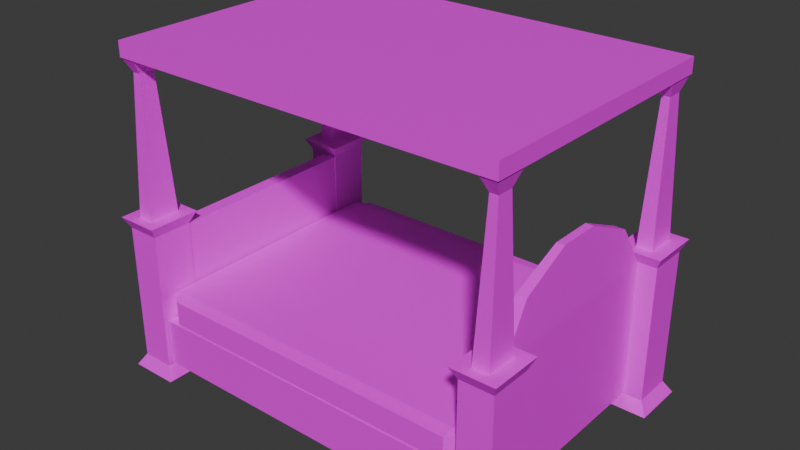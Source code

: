 # Source: Bed_add_texture_cube.blend  (saved by Blender 5.1.29; exported with 4.5.12 LTS)
import bpy
from mathutils import Matrix  # noqa: F401  (used for matrix-valued properties, if any)

bpy.ops.wm.read_factory_settings(use_empty=True)
scene = bpy.context.scene
scene.name = 'Scene'

# ---- collections
col_collection = bpy.data.collections.new('Collection'); scene.collection.children.link(col_collection)

# ---- images (referenced by path relative to the original .blend; pixels are not part of the script)
import os
ASSET_DIR = os.environ.get("B2B_ASSET_DIR", "")  # directory of the original .blend (textures are referenced by path, not embedded)
HERE = os.path.dirname(os.path.abspath(__file__))  # packed textures are extracted next to this script under _unpacked/

def load_image(name, relpath, width, height, colorspace="sRGB"):
    """Load a texture the original file referenced (path relative to the .blend, or extracted next to this script)."""
    p = next((c for c in (os.path.join(HERE, relpath), os.path.join(ASSET_DIR, relpath)) if relpath and os.path.exists(c)), "")
    if p:
        img = bpy.data.images.load(p, check_existing=True)
        img.name = name
    else:  # same state as the original file: an image datablock whose file is absent (Cycles renders it pink)
        img = bpy.data.images.new(name, width, height)
        img.source = "FILE"
        img.filepath = "//" + (relpath or name)
    img.colorspace_settings.name = colorspace
    return img
img_cube_png = load_image('Cube.png', 'Cube.png', 1024, 1024, 'sRGB')

# ---- materials (node trees are filled in below, after node groups)
mat_material = bpy.data.materials.new('Material')
mat_material.alpha_threshold = 0.0
mat_material.use_backface_culling_lightprobe_volume = False
mat_material.roughness = 0.5
mat_material.line_color = (0.0, 0.0, 0.0, 1.0)

# ---- material node trees
mat_material.use_nodes = True; mat_material.node_tree.nodes.clear()
_N = mat_material.node_tree.nodes; _L = mat_material.node_tree.links
n0 = _N.new('ShaderNodeOutputMaterial'); n0.name = 'Material Output'; n0.location = (899, 243)
n1 = _N.new('ShaderNodeBsdfPrincipled'); n1.name = 'Principled BSDF'; n1.location = (499, 243)
n2 = _N.new('ShaderNodeTexImage'); n2.name = 'Image Texture'; n2.location = (43, 249)
n2.image = img_cube_png
n3 = _N.new('ShaderNodeMapping'); n3.name = 'Mapping'; n3.location = (-137, 209)
n4 = _N.new('ShaderNodeTexCoord'); n4.name = 'Texture Coordinate'; n4.location = (-317, 209)
_L.new(n1.outputs[0], n0.inputs[0])
_L.new(n3.outputs[0], n2.inputs[0])
_L.new(n4.outputs[2], n3.inputs[0])
_L.new(n2.outputs[0], n1.inputs[0])
n0.is_active_output = True

# ---- world
world_world = bpy.data.worlds.new('World'); scene.world = world_world
world_world.use_nodes = True; world_world.node_tree.nodes.clear()
_N = world_world.node_tree.nodes; _L = world_world.node_tree.links
n0 = _N.new('ShaderNodeOutputWorld'); n0.name = 'World Output'; n0.location = (200, 100)
n1 = _N.new('ShaderNodeBackground'); n1.name = 'Background'; n1.location = (-200, 100)
n1.inputs[0].default_value = (0.05088, 0.05088, 0.05088, 1.0)
_L.new(n1.outputs[0], n0.inputs[0])
n0.is_active_output = True
world_world.color = (0.05088, 0.05088, 0.05088)
world_world.sun_shadow_jitter_overblur = 0.0

# ---- meshes
me_cube = bpy.data.meshes.new('Cube')
me_cube.from_pydata([(1.193, -0.7359, 3.136), (1.193, -0.7359, -2.865), (1.193, -1.033, 3.136), (1.193, -1.033, -2.865), (1.001, -0.7359, 3.136), (1.001, -0.7359, -2.865), (1.001, -1.033, 3.136), (1.001, -1.033, -2.865), (1.0, 1.0, -0.7495), (1.0, 1.0, -2.75), (1.0, -1.0, -0.7495), (1.0, -1.0, -2.75), (-1.0, 1.0, -0.7495), (-1.0, 1.0, -2.75), (-1.0, -1.0, -0.7495), (-1.0, -1.0, -2.75), (0.9099, 1.0, 0.3882), (1.0, 0.9099, 0.3882), (0.9099, 0.9099, 0.4783), (0.9099, 0.9099, -0.731), (1.0, 0.9099, -0.6409), (0.9099, 1.0, -0.6409), (1.0, -0.9099, 0.3882), (0.9099, -1.0, 0.3882), (0.9099, -0.9099, 0.4783), (1.0, -0.9099, -0.6409), (0.9099, -0.9099, -0.731), (0.9099, -1.0, -0.6409), (-0.9099, 1.0, 0.3882), (-0.9099, 0.9099, 0.4783), (-1.0, 0.9099, 0.3882), (-1.0, 0.9099, -0.6409), (-0.9099, 0.9099, -0.731), (-0.9099, 1.0, -0.6409), (-1.0, -0.9099, 0.3882), (-0.9099, -0.9099, 0.4783), (-0.9099, -1.0, 0.3882), (-0.9099, -0.9099, -0.731), (-1.0, -0.9099, -0.6409), (-0.9099, -1.0, -0.6409), (0.9541, -0.6875, -3.394), (0.9541, -1.081, -3.394), (1.24, -1.081, -3.394), (1.24, -0.6875, -3.394), (1.001, 0.7249, -2.865), (1.001, 0.7249, 3.136), (1.193, 1.022, 3.136), (1.193, 0.7249, 3.136), (1.001, 1.022, -2.865), (1.193, 1.022, -2.865), (1.001, 1.022, 3.136), (1.193, 0.7249, -2.865), (0.9541, 1.07, -3.394), (0.9541, 0.6765, -3.394), (1.24, 0.6765, -3.394), (1.24, 1.07, -3.394), (-1.197, -1.033, -2.865), (-1.197, -1.033, 3.136), (-1.005, -0.7359, 3.136), (-1.005, -1.033, 3.136), (-1.197, -0.7359, -2.865), (-1.005, -0.7359, -2.865), (-1.197, -0.7359, 3.136), (-1.005, -1.033, -2.865), (-1.244, -0.6875, -3.394), (-1.244, -1.081, -3.394), (-0.9582, -1.081, -3.394), (-0.9582, -0.6875, -3.394), (-1.197, 0.7249, -2.865), (-1.197, 0.7249, 3.136), (-1.005, 1.022, 3.136), (-1.005, 0.7249, 3.136), (-1.197, 1.022, -2.865), (-1.005, 1.022, -2.865), (-1.197, 1.022, 3.136), (-1.005, 0.7249, -2.865), (-1.244, 1.07, -3.394), (-1.244, 0.6765, -3.394), (-0.9582, 0.6765, -3.394), (-0.9582, 1.07, -3.394), (1.222, -0.6913, 3.632), (1.222, -1.078, 3.632), (0.9726, -1.078, 3.632), (0.9726, -0.6913, 3.632), (1.222, 1.067, 3.632), (1.222, 0.6803, 3.632), (0.9726, 0.6803, 3.632), (0.9726, 1.067, 3.632), (-0.9765, -0.6912, 3.632), (-0.9765, -1.078, 3.632), (-1.226, -1.078, 3.632), (-1.226, -0.6912, 3.632), (-0.9765, 1.067, 3.632), (-0.9765, 0.6802, 3.632), (-1.226, 0.6802, 3.632), (-1.226, 1.067, 3.632), (1.144, -0.7694, 3.632), (1.051, -0.7694, 3.632), (1.051, -0.9996, 3.632), (1.144, -0.9996, 3.632), (1.144, 0.9886, 3.632), (1.051, 0.9886, 3.632), (1.051, 0.7584, 3.632), (1.144, 0.7584, 3.632), (-1.055, -0.7692, 3.632), (-1.148, -0.7692, 3.632), (-1.148, -0.9998, 3.632), (-1.055, -0.9998, 3.632), (-1.055, 0.9888, 3.632), (-1.148, 0.9888, 3.632), (-1.148, 0.7582, 3.632), (-1.055, 0.7582, 3.632), (1.074, -0.8269, 9.62), (1.12, -0.8269, 9.62), (1.12, -0.9421, 9.62), (1.074, -0.9421, 9.62), (1.074, 0.9311, 9.62), (1.12, 0.9311, 9.62), (1.12, 0.8159, 9.62), (1.074, 0.8159, 9.62), (-1.124, -0.8269, 9.62), (-1.078, -0.8269, 9.62), (-1.078, -0.9422, 9.62), (-1.124, -0.9422, 9.62), (-1.124, 0.9311, 9.62), (-1.078, 0.9311, 9.62), (-1.078, 0.8159, 9.62), (-1.124, 0.8159, 9.62), (-1.044, -0.9, 10.25), (-1.15, -1.006, 10.91), (-1.044, 0.8876, 10.25), (-1.15, 0.9938, 10.91), (1.044, -0.9, 10.25), (1.15, -1.006, 10.91), (1.044, 0.8876, 10.25), (1.15, 0.9938, 10.91), (-1.15, 0.9938, 10.25), (-1.15, -1.006, 10.25), (1.15, 0.9938, 10.25), (1.15, -1.006, 10.25), (-1.044, 0.8876, 10.71), (-1.044, -0.9, 10.71), (1.044, 0.8876, 10.71), (1.044, -0.9, 10.71), (1.051, -0.7694, 10.24), (1.144, -0.7694, 10.24), (1.144, -0.9996, 10.24), (1.051, -0.9996, 10.24), (1.051, 0.9886, 10.24), (1.144, 0.9886, 10.24), (1.144, 0.7584, 10.24), (1.051, 0.7584, 10.24), (-1.148, -0.7692, 10.24), (-1.055, -0.7692, 10.24), (-1.055, -0.9998, 10.24), (-1.148, -0.9998, 10.24), (-1.148, 0.9888, 10.24), (-1.055, 0.9888, 10.24), (-1.055, 0.7582, 10.24), (-1.148, 0.7582, 10.24), (-1.092, -0.7379, -2.823), (-1.092, -0.7379, 3.094), (-1.092, 0.7276, -2.823), (-1.092, 0.7276, 3.094), (-1.01, -0.7379, -2.823), (-1.01, -0.7379, 3.094), (-1.01, 0.7276, -2.823), (-1.01, 0.7276, 3.094), (1.003, 0.7276, -2.823), (1.003, -0.7379, -2.823), (1.003, -0.7379, 3.094), (1.003, 0.7276, 3.094), (1.085, 0.7276, -2.823), (1.085, 0.7276, 3.094), (1.085, -0.7379, -2.823), (1.085, -0.7379, 3.094), (1.014, -0.5403, 4.949), (1.014, 0.5301, 4.949), (1.074, 0.5301, 4.949), (1.074, -0.5403, 4.949), (1.021, -0.162, 5.963), (1.021, 0.1517, 5.963), (1.067, 0.1517, 5.963), (1.067, -0.162, 5.963)], [], [(1, 0, 2, 3), (7, 6, 4, 5), (59, 58, 88, 89), (1, 3, 42, 43), (3, 2, 6, 7), (5, 4, 0, 1), (8, 12, 14, 10), (11, 10, 14, 15), (15, 14, 12, 13), (13, 9, 11, 15), (9, 8, 10, 11), (13, 12, 8, 9), (16, 18, 17), (19, 21, 20), (22, 24, 23), (25, 27, 26), (28, 30, 29), (31, 33, 32), (34, 36, 35), (37, 39, 38), (31, 32, 37, 38), (21, 19, 32, 33), (16, 17, 20, 21), (38, 39, 36, 34), (22, 23, 27, 25), (30, 28, 33, 31), (23, 24, 35, 36), (17, 18, 24, 22), (39, 37, 26, 27), (34, 35, 29, 30), (28, 29, 18, 16), (25, 26, 19, 20), (33, 28, 16, 21), (20, 17, 22, 25), (18, 29, 35, 24), (32, 19, 26, 37), (27, 23, 36, 39), (38, 34, 30, 31), (40, 43, 42, 41), (3, 7, 41, 42), (7, 5, 40, 41), (5, 1, 43, 40), (49, 46, 47, 51), (44, 45, 50, 48), (46, 50, 87, 84), (49, 51, 54, 55), (51, 47, 45, 44), (48, 50, 46, 49), (52, 55, 54, 53), (51, 44, 53, 54), (44, 48, 52, 53), (48, 49, 55, 52), (61, 58, 59, 63), (56, 57, 62, 60), (69, 71, 93, 94), (61, 63, 66, 67), (63, 59, 57, 56), (60, 62, 58, 61), (64, 67, 66, 65), (63, 56, 65, 66), (56, 60, 64, 65), (60, 61, 67, 64), (73, 70, 71, 75), (68, 69, 74, 72), (74, 69, 94, 95), (73, 75, 78, 79), (75, 71, 69, 68), (72, 74, 70, 73), (76, 79, 78, 77), (75, 68, 77, 78), (68, 72, 76, 77), (72, 73, 79, 76), (107, 104, 121, 122), (97, 98, 115, 112), (108, 109, 124, 125), (103, 100, 117, 118), (62, 57, 90, 91), (57, 59, 89, 90), (0, 4, 83, 80), (47, 46, 84, 85), (70, 74, 95, 92), (50, 45, 86, 87), (45, 47, 85, 86), (2, 0, 80, 81), (4, 6, 82, 83), (6, 2, 81, 82), (58, 62, 91, 88), (71, 70, 92, 93), (80, 83, 97, 96), (83, 82, 98, 97), (82, 81, 99, 98), (81, 80, 96, 99), (84, 87, 101, 100), (87, 86, 102, 101), (86, 85, 103, 102), (85, 84, 100, 103), (88, 91, 105, 104), (91, 90, 106, 105), (90, 89, 107, 106), (89, 88, 104, 107), (92, 95, 109, 108), (95, 94, 110, 109), (94, 93, 111, 110), (93, 92, 108, 111), (120, 123, 155, 152), (112, 115, 147, 144), (122, 121, 153, 154), (114, 113, 145, 146), (101, 102, 119, 116), (111, 108, 125, 126), (98, 99, 114, 115), (105, 106, 123, 120), (102, 103, 118, 119), (109, 110, 127, 124), (106, 107, 122, 123), (110, 111, 126, 127), (96, 97, 112, 113), (100, 101, 116, 117), (99, 96, 113, 114), (104, 105, 120, 121), (137, 129, 131, 136), (136, 131, 135, 138), (138, 135, 133, 139), (139, 133, 129, 137), (134, 132, 143, 142), (135, 131, 129, 133), (130, 128, 137, 136), (134, 130, 136, 138), (132, 134, 138, 139), (128, 132, 139, 137), (140, 142, 143, 141), (128, 130, 140, 141), (132, 128, 141, 143), (130, 134, 142, 140), (145, 144, 147, 146), (149, 148, 151, 150), (153, 152, 155, 154), (157, 156, 159, 158), (115, 114, 146, 147), (123, 122, 154, 155), (117, 116, 148, 149), (125, 124, 156, 157), (118, 117, 149, 150), (126, 125, 157, 158), (116, 119, 151, 148), (124, 127, 159, 156), (119, 118, 150, 151), (113, 112, 144, 145), (127, 126, 158, 159), (121, 120, 152, 153), (160, 161, 163, 162), (162, 163, 167, 166), (166, 167, 165, 164), (164, 165, 161, 160), (162, 166, 164, 160), (167, 163, 161, 165), (169, 170, 171, 168), (168, 171, 173, 172), (172, 173, 175, 174), (174, 175, 170, 169), (168, 172, 174, 169), (175, 173, 178, 179), (176, 179, 183, 180), (171, 170, 176, 177), (170, 175, 179, 176), (173, 171, 177, 178), (182, 181, 180, 183), (178, 177, 181, 182), (179, 178, 182, 183), (177, 176, 180, 181)])
_uv = me_cube.uv_layers.new(name='UVMap')
_uv.uv.foreach_set('vector', [0.07338, 0.0009354, 0.07338, 0.4633, 0.05048, 0.4633, 0.05048, 0.0009354, 0.1725, 0.0009354, 0.1725, 0.4633, 0.1496, 0.4633, 0.1496, 0.0009354, 0.3987, 0.9439, 0.4216, 0.9439, 0.4251, 0.9822, 0.3953, 0.9822, 0.2158, 0.9807, 0.1929, 0.9807, 0.1891, 0.9398, 0.2195, 0.9398, 0.3136, 0.0009354, 0.3136, 0.4633, 0.2989, 0.4633, 0.2989, 0.0009354, 0.2471, 0.0009354, 0.2471, 0.4633, 0.2324, 0.4633, 0.2324, 0.0009354, 0.5494, 0.6432, 0.5494, 0.7973, 0.3953, 0.7973, 0.3953, 0.6432, 0.8548, 0.6214, 0.8548, 0.7755, 0.7007, 0.7755, 0.7007, 0.6214, 0.7378, 0.6129, 0.7378, 0.4588, 0.8919, 0.4588, 0.8919, 0.6129, 0.311, 0.6278, 0.311, 0.7819, 0.1569, 0.7819, 0.1569, 0.6278, 0.8548, 0.7774, 0.8548, 0.9315, 0.7007, 0.9315, 0.7007, 0.7774, 0.1569, 0.9379, 0.1569, 0.7838, 0.311, 0.7838, 0.311, 0.9379, 0.5351, 0.6318, 0.5266, 0.6367, 0.5266, 0.6269, 0.537, 0.6269, 0.5455, 0.6318, 0.537, 0.6367, 0.07288, 0.7912, 0.06438, 0.7961, 0.06438, 0.7863, 0.08325, 0.7961, 0.07475, 0.7912, 0.08325, 0.7863, 0.05401, 0.7863, 0.06251, 0.7912, 0.05401, 0.7961, 0.08513, 0.7912, 0.09363, 0.7863, 0.09363, 0.7961, 0.5247, 0.6269, 0.5247, 0.6367, 0.5162, 0.6318, 0.104, 0.7961, 0.0955, 0.7912, 0.104, 0.7863, 0.2989, 0.4652, 0.3087, 0.4652, 0.3087, 0.6054, 0.2989, 0.6054, 0.3106, 0.4652, 0.3204, 0.4652, 0.3204, 0.6054, 0.3106, 0.6054, 0.9354, 0.3619, 0.9256, 0.3619, 0.9256, 0.2826, 0.9354, 0.2826, 0.1235, 0.7863, 0.1333, 0.7863, 0.1333, 0.8656, 0.1235, 0.8656, 0.9354, 0.4431, 0.9256, 0.4431, 0.9256, 0.3638, 0.9354, 0.3638, 0.557, 0.8785, 0.5471, 0.8785, 0.5471, 0.7992, 0.557, 0.7992, 0.3129, 0.6278, 0.3227, 0.6278, 0.3227, 0.7681, 0.3129, 0.7681, 0.1352, 0.6442, 0.145, 0.6442, 0.145, 0.7844, 0.1352, 0.7844, 0.4963, 0.6044, 0.4865, 0.6044, 0.4865, 0.4642, 0.4963, 0.4642, 0.9238, 0.4253, 0.9139, 0.4253, 0.9139, 0.2851, 0.9238, 0.2851, 0.145, 0.9265, 0.1352, 0.9265, 0.1352, 0.7863, 0.145, 0.7863, 0.9238, 0.2832, 0.9139, 0.2832, 0.9139, 0.143, 0.9238, 0.143, 0.8938, 0.4588, 0.9731, 0.4588, 0.9731, 0.599, 0.8938, 0.599, 0.1333, 0.7844, 0.05401, 0.7844, 0.05401, 0.6442, 0.1333, 0.6442, 0.8567, 0.9038, 0.8567, 0.7635, 0.9969, 0.7635, 0.9969, 0.9038, 0.9969, 0.6214, 0.9969, 0.7617, 0.8567, 0.7617, 0.8567, 0.6214, 0.3934, 0.9394, 0.3141, 0.9394, 0.3141, 0.7992, 0.3934, 0.7992, 0.9139, 0.0009354, 0.9932, 0.0009354, 0.9932, 0.1412, 0.9139, 0.1412, 0.4842, 0.6097, 0.5062, 0.6097, 0.5062, 0.6401, 0.4842, 0.6401, 0.9753, 0.416, 0.9606, 0.416, 0.9569, 0.3751, 0.979, 0.3751, 0.7274, 0.9743, 0.7045, 0.9743, 0.7007, 0.9334, 0.7311, 0.9334, 0.1414, 0.9693, 0.1266, 0.9693, 0.123, 0.9284, 0.145, 0.9284, 0.1229, 0.0009354, 0.1229, 0.4633, 0.1, 0.4633, 0.1, 0.0009354, 0.02383, 0.0009354, 0.02383, 0.4633, 0.0009354, 0.4633, 0.0009354, 0.0009354, 0.9389, 0.9553, 0.9537, 0.9553, 0.9559, 0.9937, 0.9367, 0.9937, 0.1835, 0.9807, 0.1606, 0.9807, 0.1569, 0.9398, 0.1873, 0.9398, 0.3303, 0.0009354, 0.3303, 0.4633, 0.3155, 0.4633, 0.3155, 0.0009354, 0.2637, 0.0009354, 0.2637, 0.4633, 0.249, 0.4633, 0.249, 0.0009354, 0.6414, 0.9663, 0.6635, 0.9663, 0.6635, 0.9967, 0.6414, 0.9967, 0.272, 0.9807, 0.2572, 0.9807, 0.2536, 0.9398, 0.2756, 0.9398, 0.7918, 0.9743, 0.7689, 0.9743, 0.7652, 0.9334, 0.7955, 0.9334, 0.848, 0.9743, 0.8333, 0.9743, 0.8296, 0.9334, 0.8517, 0.9334, 0.09815, 0.0009354, 0.09815, 0.4633, 0.07525, 0.4633, 0.07525, 0.0009354, 0.1972, 0.0009354, 0.1972, 0.4633, 0.1743, 0.4633, 0.1743, 0.0009354, 0.9649, 0.1833, 0.9797, 0.1833, 0.9819, 0.2217, 0.9627, 0.2217, 0.7596, 0.9743, 0.7367, 0.9743, 0.733, 0.9334, 0.7633, 0.9334, 0.2804, 0.0009354, 0.2804, 0.4633, 0.2656, 0.4633, 0.2656, 0.0009354, 0.2139, 0.0009354, 0.2139, 0.4633, 0.1991, 0.4633, 0.1991, 0.0009354, 0.6653, 0.9663, 0.6874, 0.9663, 0.6874, 0.9967, 0.6653, 0.9967, 0.9753, 0.3235, 0.9606, 0.3235, 0.9569, 0.2826, 0.979, 0.2826, 0.5367, 0.9797, 0.5138, 0.9797, 0.51, 0.9388, 0.5404, 0.9388, 0.3325, 0.9822, 0.3177, 0.9822, 0.3141, 0.9413, 0.3361, 0.9413, 0.1477, 0.0009354, 0.1477, 0.4633, 0.1248, 0.4633, 0.1248, 0.0009354, 0.04861, 0.0009354, 0.04861, 0.4633, 0.02571, 0.4633, 0.02571, 0.0009354, 0.462, 0.9439, 0.4849, 0.9439, 0.4884, 0.9822, 0.4586, 0.9822, 0.248, 0.9807, 0.2251, 0.9807, 0.2214, 0.9398, 0.2517, 0.9398, 0.297, 0.0009354, 0.297, 0.4633, 0.2822, 0.4633, 0.2822, 0.0009354, 0.2305, 0.0009354, 0.2305, 0.4633, 0.2157, 0.4633, 0.2157, 0.0009354, 0.975, 0.499, 0.997, 0.499, 0.997, 0.5294, 0.975, 0.5294, 0.2959, 0.9807, 0.2811, 0.9807, 0.2775, 0.9398, 0.2995, 0.9398, 0.824, 0.9743, 0.8011, 0.9743, 0.7974, 0.9334, 0.8278, 0.9334, 0.9753, 0.3733, 0.9606, 0.3733, 0.9569, 0.3323, 0.979, 0.3323, 0.3321, 0.0009354, 0.3499, 0.0009354, 0.3455, 0.4623, 0.3366, 0.4623, 0.4695, 0.0009354, 0.4872, 0.0009354, 0.4828, 0.4623, 0.4739, 0.4623, 0.5072, 0.0009354, 0.5144, 0.0009354, 0.5126, 0.4623, 0.509, 0.4623, 0.4107, 0.0009354, 0.4284, 0.0009354, 0.424, 0.4623, 0.4151, 0.4623, 0.3415, 0.9413, 0.3643, 0.9413, 0.3678, 0.9796, 0.338, 0.9796, 0.9649, 0.143, 0.9797, 0.143, 0.9819, 0.1814, 0.9627, 0.1814, 0.96, 0.9553, 0.9748, 0.9553, 0.977, 0.9937, 0.9578, 0.9937, 0.004371, 0.9449, 0.02727, 0.9449, 0.03071, 0.9832, 0.0009354, 0.9832, 0.9649, 0.2236, 0.9797, 0.2236, 0.9819, 0.262, 0.9627, 0.262, 0.03601, 0.9449, 0.05891, 0.9449, 0.06235, 0.9832, 0.03258, 0.9832, 0.09807, 0.9449, 0.1128, 0.9449, 0.115, 0.9833, 0.09586, 0.9833, 0.9604, 0.4179, 0.9833, 0.4179, 0.9867, 0.4562, 0.9569, 0.4562, 0.06765, 0.9449, 0.09055, 0.9449, 0.09399, 0.9832, 0.06422, 0.9832, 0.9772, 0.4588, 0.9919, 0.4588, 0.9941, 0.4972, 0.975, 0.4972, 0.3719, 0.9413, 0.3866, 0.9413, 0.3889, 0.9797, 0.3697, 0.9797, 0.4304, 0.9439, 0.4533, 0.9439, 0.4567, 0.9822, 0.4269, 0.9822, 0.5041, 0.9439, 0.5041, 0.9631, 0.4981, 0.9571, 0.4981, 0.9499, 0.4963, 0.9439, 0.4963, 0.9737, 0.4902, 0.9677, 0.4902, 0.9499, 0.9452, 0.4509, 0.9452, 0.4317, 0.9512, 0.4378, 0.9512, 0.4449, 0.1469, 0.9733, 0.1469, 0.9435, 0.1529, 0.9495, 0.1529, 0.9672, 0.9433, 0.4317, 0.9433, 0.4509, 0.9373, 0.4449, 0.9373, 0.4378, 0.5532, 0.9302, 0.5532, 0.96, 0.5471, 0.954, 0.5471, 0.9363, 0.9139, 0.4464, 0.9139, 0.4272, 0.92, 0.4332, 0.92, 0.4404, 0.3014, 0.9696, 0.3014, 0.9398, 0.3074, 0.9458, 0.3074, 0.9635, 0.4241, 0.6201, 0.4241, 0.6393, 0.4181, 0.6333, 0.4181, 0.6262, 0.5141, 0.6097, 0.5141, 0.6395, 0.5081, 0.6335, 0.5081, 0.6157, 0.4102, 0.6393, 0.4102, 0.6201, 0.4162, 0.6262, 0.4162, 0.6333, 0.3222, 0.6097, 0.3222, 0.5799, 0.3283, 0.586, 0.3283, 0.6037, 0.3268, 0.7699, 0.3268, 0.7891, 0.3208, 0.7831, 0.3208, 0.7759, 0.3931, 0.758, 0.3931, 0.7878, 0.3871, 0.7818, 0.3871, 0.764, 0.3129, 0.7891, 0.3129, 0.7699, 0.3189, 0.7759, 0.3189, 0.7831, 0.5512, 0.7878, 0.5512, 0.758, 0.5572, 0.764, 0.5572, 0.7818, 0.9417, 0.2826, 0.9506, 0.2826, 0.9551, 0.3305, 0.9373, 0.3305, 0.6851, 0.9166, 0.694, 0.9166, 0.6984, 0.9644, 0.6807, 0.9644, 0.9412, 0.9056, 0.9501, 0.9056, 0.9545, 0.9535, 0.9367, 0.9535, 0.9608, 0.9056, 0.9697, 0.9056, 0.9741, 0.9535, 0.9564, 0.9535, 0.4499, 0.0009354, 0.4676, 0.0009354, 0.4632, 0.4623, 0.4543, 0.4623, 0.3714, 0.0009354, 0.3892, 0.0009354, 0.3847, 0.4623, 0.3758, 0.4623, 0.5253, 0.0009354, 0.5324, 0.0009354, 0.5307, 0.4623, 0.5271, 0.4623, 0.3518, 0.0009354, 0.3695, 0.0009354, 0.3651, 0.4623, 0.3562, 0.4623, 0.5343, 0.0009354, 0.5415, 0.0009354, 0.5397, 0.4623, 0.5361, 0.4623, 0.391, 0.0009354, 0.4088, 0.0009354, 0.4044, 0.4623, 0.3955, 0.4623, 0.4891, 0.0009354, 0.4963, 0.0009354, 0.4945, 0.4623, 0.4909, 0.4623, 0.5162, 0.0009354, 0.5234, 0.0009354, 0.5216, 0.4623, 0.518, 0.4623, 0.5524, 0.0009354, 0.5595, 0.0009354, 0.5577, 0.4623, 0.5542, 0.4623, 0.5433, 0.0009354, 0.5505, 0.0009354, 0.5487, 0.4623, 0.5451, 0.4623, 0.4303, 0.0009354, 0.448, 0.0009354, 0.4436, 0.4623, 0.4347, 0.4623, 0.4982, 0.0009354, 0.5053, 0.0009354, 0.5035, 0.4623, 0.5, 0.4623, 0.3833, 0.7973, 0.3321, 0.7973, 0.3321, 0.6432, 0.3833, 0.6432, 0.3833, 0.6414, 0.3321, 0.6414, 0.3321, 0.4642, 0.3833, 0.4642, 0.0009354, 0.6442, 0.05214, 0.6442, 0.05214, 0.7983, 0.0009354, 0.7983, 0.4303, 0.4642, 0.4815, 0.4642, 0.4815, 0.6414, 0.4303, 0.6414, 0.5453, 0.7992, 0.5453, 0.9369, 0.51, 0.9369, 0.51, 0.7992, 0.155, 0.4652, 0.155, 0.6423, 0.0009354, 0.6423, 0.0009354, 0.4652, 0.4284, 0.4724, 0.4284, 0.6101, 0.4202, 0.6183, 0.4202, 0.4642, 0.3934, 0.4724, 0.3934, 0.6332, 0.3852, 0.6414, 0.3852, 0.4642, 0.4102, 0.6101, 0.4102, 0.4724, 0.4184, 0.4642, 0.4184, 0.6183, 0.3953, 0.6332, 0.3953, 0.4724, 0.4034, 0.4642, 0.4034, 0.6414, 0.1569, 0.626, 0.1569, 0.4652, 0.2946, 0.4652, 0.2946, 0.626, 0.9608, 0.143, 0.9608, 0.2808, 0.9256, 0.2808, 0.9256, 0.143, 0.5515, 0.4642, 0.5515, 0.625, 0.5162, 0.625, 0.5162, 0.4642, 0.7007, 0.6196, 0.7007, 0.4588, 0.7359, 0.4588, 0.7359, 0.6196, 0.9028, 0.6009, 0.91, 0.6009, 0.91, 0.6186, 0.9028, 0.6186, 0.8938, 0.6009, 0.9009, 0.6009, 0.9009, 0.6186, 0.8938, 0.6186, 0.2989, 0.6073, 0.306, 0.6073, 0.306, 0.625, 0.2989, 0.625, 0.3079, 0.6073, 0.3151, 0.6073, 0.3151, 0.625, 0.3079, 0.625, 0.1486, 0.8936, 0.1522, 0.8936, 0.154, 0.9416, 0.1469, 0.9416, 0.1487, 0.744, 0.1522, 0.744, 0.154, 0.792, 0.1469, 0.792, 0.1487, 0.8437, 0.1522, 0.8437, 0.154, 0.8917, 0.1469, 0.8917, 0.1487, 0.6442, 0.1522, 0.6442, 0.154, 0.6922, 0.1469, 0.6922, 0.6655, 0.9166, 0.6743, 0.9166, 0.6788, 0.9644, 0.661, 0.9644, 0.9418, 0.382, 0.9506, 0.382, 0.9551, 0.4299, 0.9373, 0.4299, 0.6459, 0.9166, 0.6547, 0.9166, 0.6592, 0.9644, 0.6414, 0.9644, 0.9418, 0.3323, 0.9506, 0.3323, 0.9551, 0.3802, 0.9373, 0.3802, 0.1253, 0.8675, 0.1289, 0.8675, 0.1306, 0.9155, 0.1235, 0.9155, 0.5489, 0.8804, 0.5525, 0.8804, 0.5543, 0.9284, 0.5471, 0.9284, 0.1487, 0.6941, 0.1522, 0.6941, 0.154, 0.7421, 0.1469, 0.7421, 0.1487, 0.7939, 0.1522, 0.7939, 0.154, 0.8419, 0.1469, 0.8419, 0.9039, 0.0009354, 0.9039, 0.4569, 0.791, 0.4569, 0.791, 0.0009354, 0.6907, 0.4588, 0.6907, 0.9147, 0.6844, 0.9147, 0.6844, 0.4588, 0.6743, 0.0009354, 0.6743, 0.4569, 0.5614, 0.4569, 0.5614, 0.0009354, 0.9121, 0.0009354, 0.9121, 0.4569, 0.9058, 0.4569, 0.9058, 0.0009354, 0.3222, 0.4652, 0.3286, 0.4652, 0.3286, 0.5781, 0.3222, 0.5781, 0.3871, 0.6432, 0.3934, 0.6432, 0.3934, 0.7561, 0.3871, 0.7561, 0.6743, 0.4588, 0.6743, 0.9147, 0.5614, 0.9147, 0.5614, 0.4588, 0.6989, 0.4588, 0.6989, 0.9147, 0.6925, 0.9147, 0.6925, 0.4588, 0.7891, 0.0009354, 0.7891, 0.4569, 0.6762, 0.4569, 0.6762, 0.0009354, 0.6825, 0.4588, 0.6825, 0.9147, 0.6762, 0.9147, 0.6762, 0.4588, 0.5512, 0.6432, 0.5575, 0.6432, 0.5575, 0.7561, 0.5512, 0.7561, 0.3953, 0.7992, 0.5082, 0.7992, 0.493, 0.9421, 0.4105, 0.9421, 0.5533, 0.4642, 0.5579, 0.4642, 0.5574, 0.5476, 0.5539, 0.5476, 0.0009354, 0.8002, 0.1139, 0.8002, 0.09863, 0.943, 0.01616, 0.943, 0.5081, 0.4642, 0.5144, 0.4642, 0.5135, 0.6079, 0.5089, 0.6079, 0.499, 0.4642, 0.5053, 0.4642, 0.5045, 0.6079, 0.4999, 0.6079, 0.3247, 0.6116, 0.3283, 0.6116, 0.3283, 0.6358, 0.3247, 0.6358, 0.5533, 0.5495, 0.5579, 0.5495, 0.5574, 0.6329, 0.5539, 0.6329, 0.5614, 0.9991, 0.5614, 0.9166, 0.6396, 0.9457, 0.6396, 0.9699, 0.9349, 0.9056, 0.9349, 0.9881, 0.8567, 0.9589, 0.8567, 0.9348])
me_cube.materials.append(mat_material)
me_cube.use_mirror_vertex_groups = False
me_cube.update()

# ---- objects
ob_cube = bpy.data.objects.new('Cube', me_cube)

# ---- transforms, parenting, visibility, modifiers, constraints
ob_cube.location = (0.0, 0.0, 1.328)
ob_cube.scale = (1.253, 1.0, 0.169)
ob_cube.lock_rotations_4d = False
ob_cube.empty_display_type = 'ARROWS'
ob_cube.lineart.crease_threshold = 0.0

# ---- collection membership
col_collection.objects.link(ob_cube)

# ---- scene / render settings (as saved in the file)
scene.frame_start = 1; scene.frame_end = 250; scene.frame_set(1)
scene.render.engine = 'BLENDER_EEVEE_NEXT'
scene.render.bake_bias = 0.0
scene.render.bake_samples = 0
scene.cycles.sampling_pattern = 'TABULATED_SOBOL'
scene.eevee.use_volume_custom_range = False
bpy.context.view_layer.update()

# ---- added for rendering (the .blend has no active camera and no usable light): camera, sun
cam_auto = bpy.data.cameras.new('AutoCamera')
cam_auto.lens = 50.0
cam_auto.sensor_width = 36.0
cam_auto.clip_end = 1000.0
ob_auto_camera = bpy.data.objects.new('AutoCamera', cam_auto)
scene.collection.objects.link(ob_auto_camera)
ob_auto_camera.location = (4.15283, -4.99192, 5.28768)
ob_auto_camera.rotation_euler = (1.09748, -7.21219e-08, 0.694738)
scene.camera = ob_auto_camera
light_auto_sun = bpy.data.lights.new('AutoSun', 'SUN')
light_auto_sun.energy = 3.0
light_auto_sun.angle = 0.0523599
ob_auto_sun = bpy.data.objects.new('AutoSun', light_auto_sun)
scene.collection.objects.link(ob_auto_sun)
ob_auto_sun.rotation_euler = (0.872665, 0.174533, 0.523599)
bpy.context.view_layer.update()
